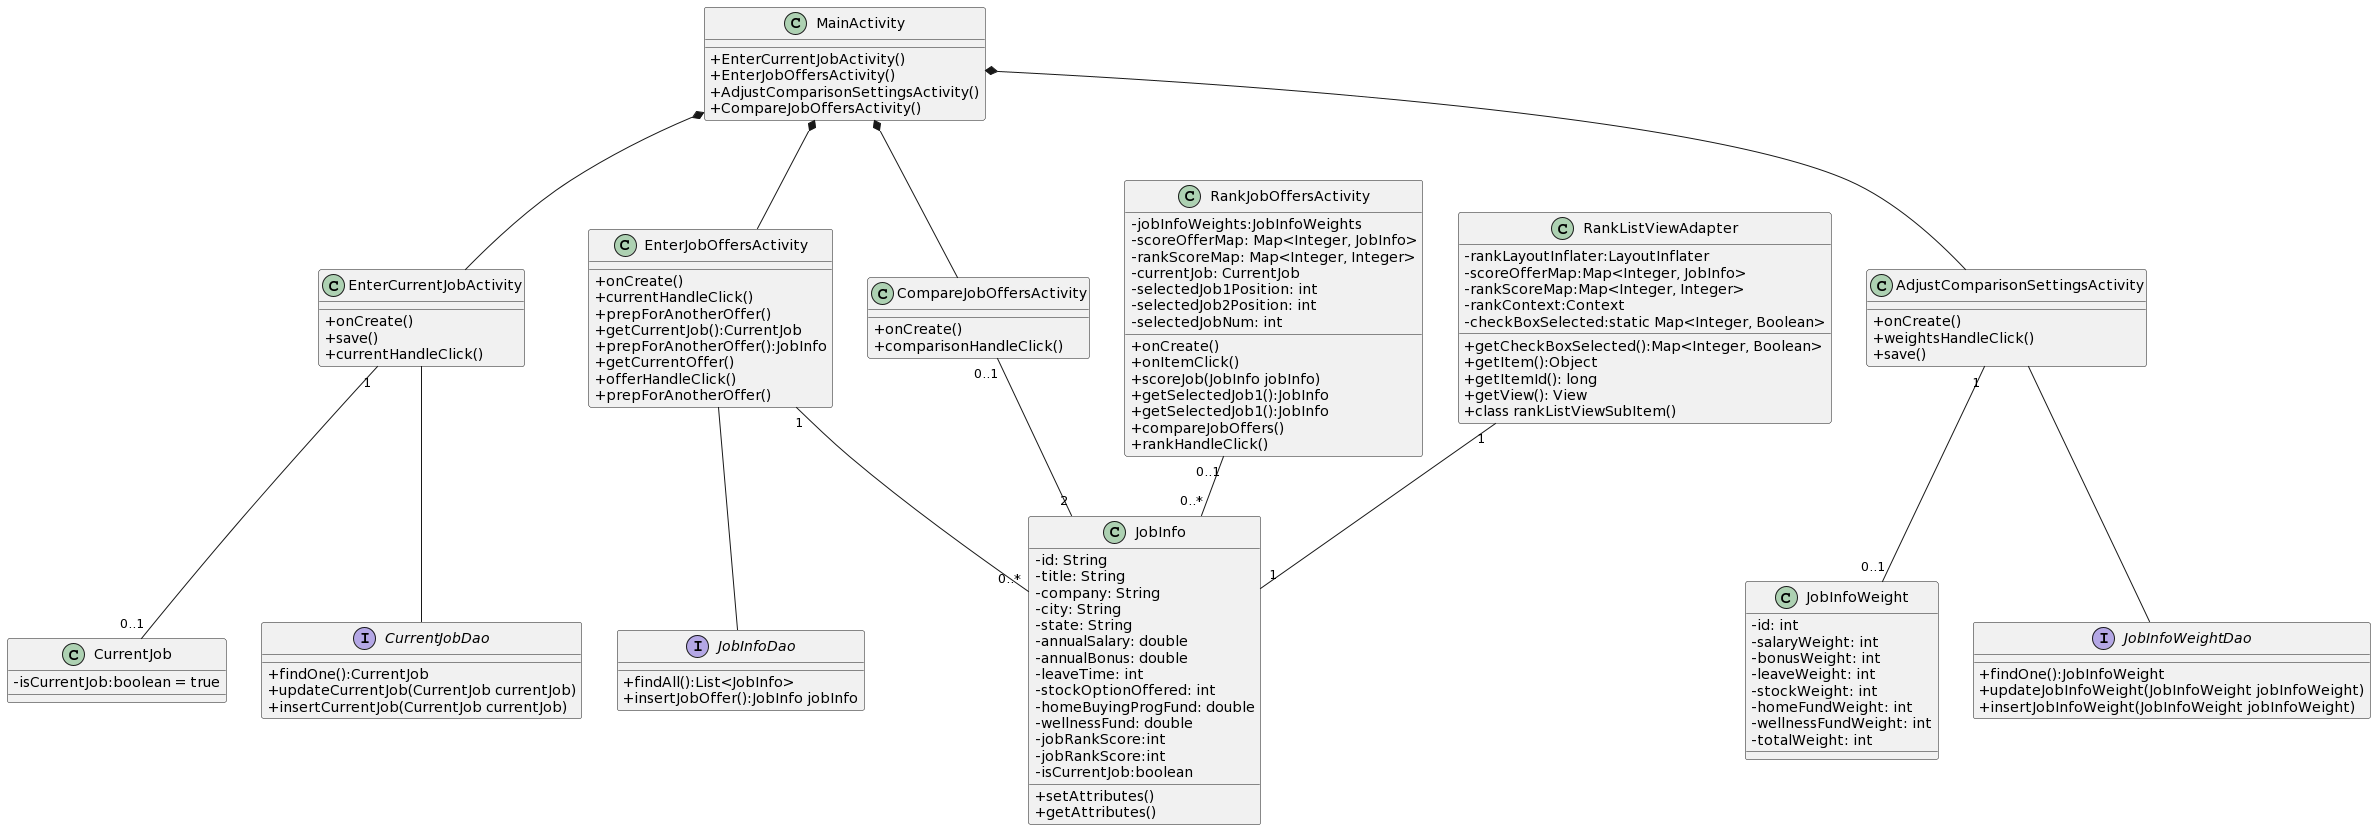

The diagram above was rendered by PlantUML. Its source (embedded in the PNG):
@startuml
skinparam classAttributeIconSize 0
class MainActivity{
+EnterCurrentJobActivity()
+EnterJobOffersActivity()
+AdjustComparisonSettingsActivity()
+CompareJobOffersActivity()
}

class EnterCurrentJobActivity{
+onCreate()
+save()
+currentHandleClick()
}

class EnterJobOffersActivity{
+onCreate()
+currentHandleClick()
+prepForAnotherOffer()
+getCurrentJob():CurrentJob
+prepForAnotherOffer():JobInfo
+getCurrentOffer()
+offerHandleClick()
+prepForAnotherOffer()
}

class AdjustComparisonSettingsActivity{
+onCreate()
+weightsHandleClick()
+save()
}

class CompareJobOffersActivity{
+onCreate()
+comparisonHandleClick()
}

class JobInfo{
-id: String
-title: String
-company: String
-city: String
-state: String
-annualSalary: double
-annualBonus: double
-leaveTime: int
-stockOptionOffered: int
-homeBuyingProgFund: double
-wellnessFund: double
-jobRankScore:int
-jobRankScore:int
-isCurrentJob:boolean
+setAttributes()
+getAttributes()
}

class CurrentJob{
-isCurrentJob:boolean = true
}


class JobInfoWeight{
-id: int
-salaryWeight: int
-bonusWeight: int
-leaveWeight: int
-stockWeight: int
-homeFundWeight: int
-wellnessFundWeight: int
-totalWeight: int

}

class RankJobOffersActivity{
-jobInfoWeights:JobInfoWeights
-scoreOfferMap: Map<Integer, JobInfo>
-rankScoreMap: Map<Integer, Integer>
-currentJob: CurrentJob
-selectedJob1Position: int
-selectedJob2Position: int
-selectedJobNum: int
+onCreate()
+onItemClick()
+scoreJob(JobInfo jobInfo)
+getSelectedJob1():JobInfo
+getSelectedJob1():JobInfo
+compareJobOffers()
+rankHandleClick()
}

class RankListViewAdapter{
-rankLayoutInflater:LayoutInflater 
-scoreOfferMap:Map<Integer, JobInfo>
-rankScoreMap:Map<Integer, Integer>
-rankContext:Context
-checkBoxSelected:static Map<Integer, Boolean>
+getCheckBoxSelected():Map<Integer, Boolean>
+getItem():Object
+getItemId(): long
+getView(): View
+class rankListViewSubItem()
}

interface JobInfoWeightDao{
+findOne():JobInfoWeight
+updateJobInfoWeight(JobInfoWeight jobInfoWeight)
+insertJobInfoWeight(JobInfoWeight jobInfoWeight)
}

interface CurrentJobDao{
+findOne():CurrentJob
+updateCurrentJob(CurrentJob currentJob)
+insertCurrentJob(CurrentJob currentJob)
}

interface JobInfoDao{
+findAll():List<JobInfo>
+insertJobOffer():JobInfo jobInfo
}

EnterCurrentJobActivity-up-* MainActivity
EnterJobOffersActivity-up-* MainActivity
AdjustComparisonSettingsActivity-up-* MainActivity
CompareJobOffersActivity-up-* MainActivity

EnterCurrentJobActivity"1"--"0..1" CurrentJob
EnterJobOffersActivity"1"--"0..*" JobInfo
AdjustComparisonSettingsActivity"1"--"0..1" JobInfoWeight
CompareJobOffersActivity"0..1"--"2" JobInfo
RankJobOffersActivity"0..1"--"0..*" JobInfo
RankListViewAdapter"1"--"1" JobInfo

EnterCurrentJobActivity-- CurrentJobDao
EnterJobOffersActivity-- JobInfoDao
AdjustComparisonSettingsActivity-- JobInfoWeightDao
@enduml